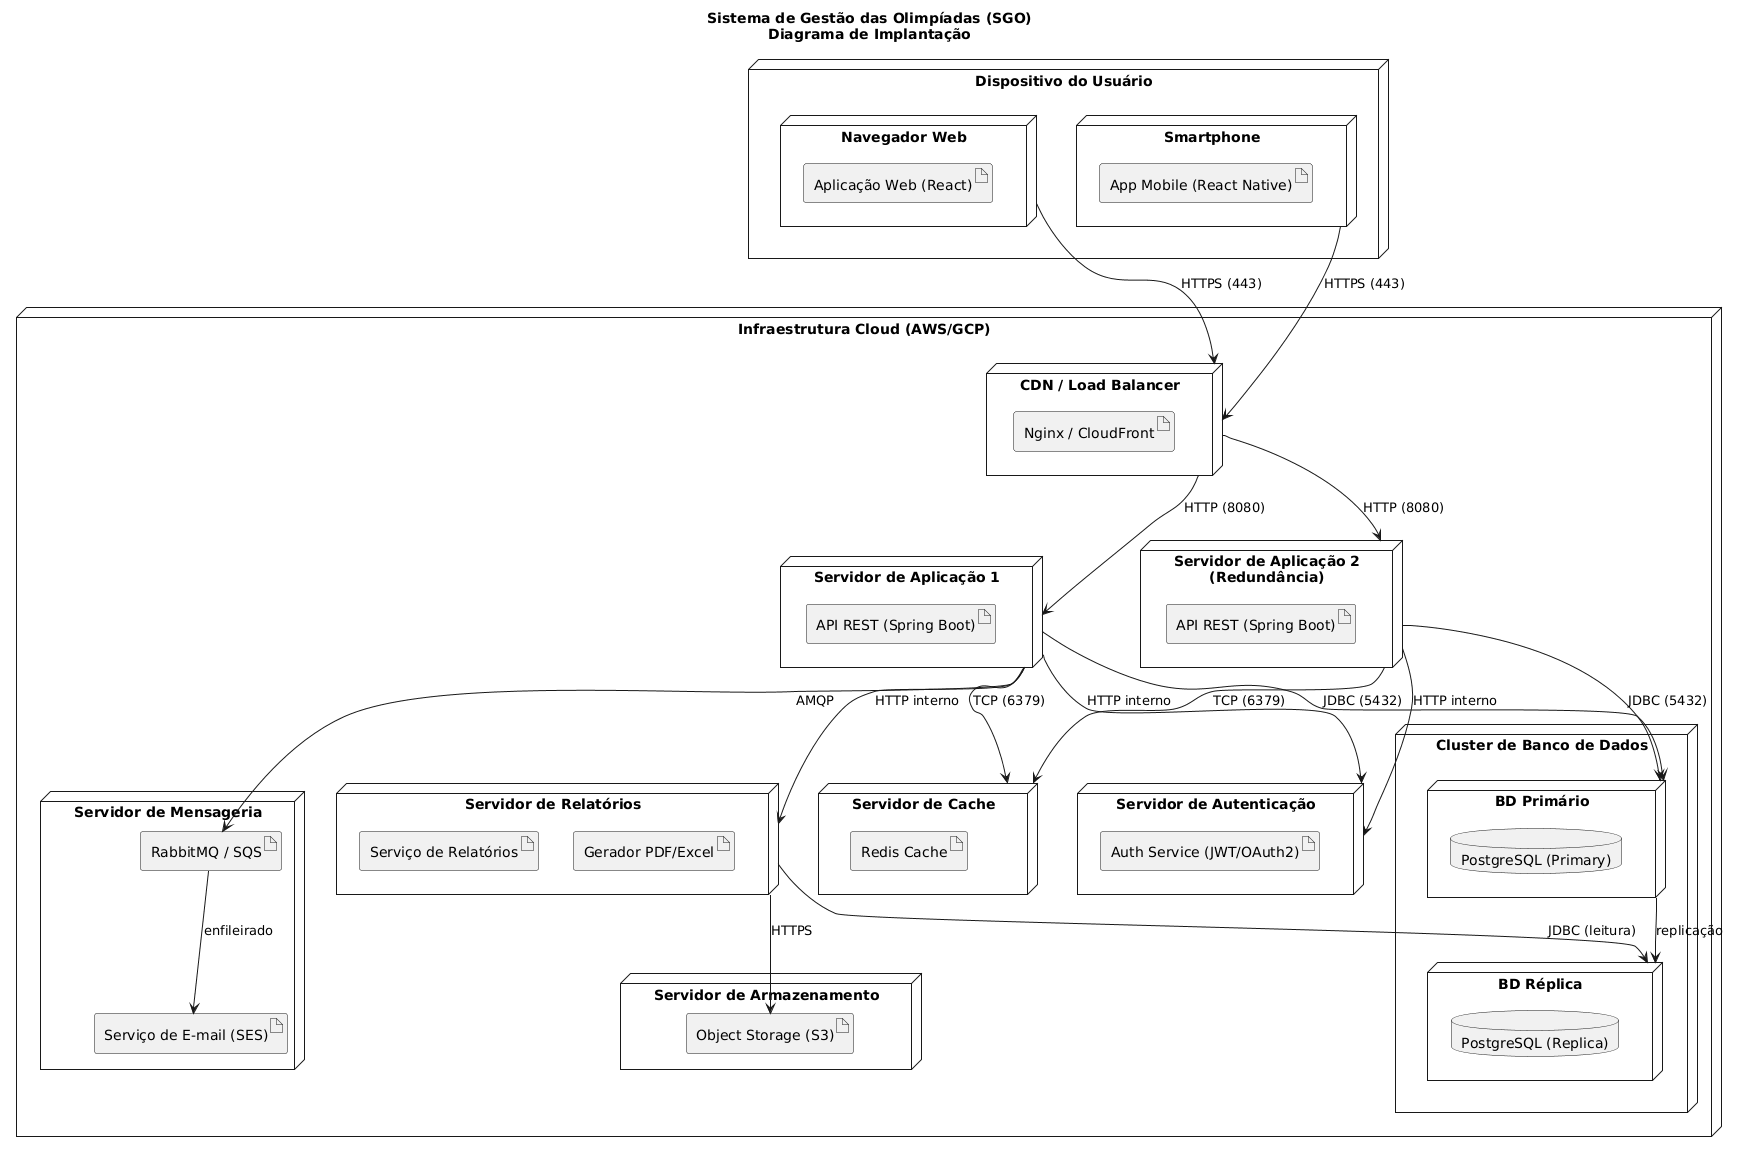

The diagram above was rendered by PlantUML. Its source (embedded in the PNG):
@startuml
skinparam nodeStyle rectangle
title Sistema de Gestão das Olimpíadas (SGO)\nDiagrama de Implantação

node "Dispositivo do Usuário" as UserDevice {
    node "Navegador Web" as Browser {
        artifact "Aplicação Web (React)" as WebApp
    }
    node "Smartphone" as Phone {
        artifact "App Mobile (React Native)" as MobileApp
    }
}

node "Infraestrutura Cloud (AWS/GCP)" as Cloud {

    node "CDN / Load Balancer" as LB {
        artifact "Nginx / CloudFront" as CDN
    }

    node "Servidor de Aplicação 1" as AppServer1 {
        artifact "API REST (Spring Boot)" as API1
    }

    node "Servidor de Aplicação 2\n(Redundância)" as AppServer2 {
        artifact "API REST (Spring Boot)" as API2
    }

    node "Servidor de Autenticação" as AuthServer {
        artifact "Auth Service (JWT/OAuth2)" as AuthSvc
    }

    node "Servidor de Cache" as CacheServer {
        artifact "Redis Cache" as Redis
    }

    node "Cluster de Banco de Dados" as DBCluster {
        node "BD Primário" as DBPrimary {
            database "PostgreSQL (Primary)" as PGPrimary
        }
        node "BD Réplica" as DBReplica {
            database "PostgreSQL (Replica)" as PGReplica
        }
    }

    node "Servidor de Relatórios" as ReportServer {
        artifact "Serviço de Relatórios" as ReportSvc
        artifact "Gerador PDF/Excel" as ExportSvc
    }

    node "Servidor de Armazenamento" as StorageServer {
        artifact "Object Storage (S3)" as S3
    }

    node "Servidor de Mensageria" as MsgServer {
        artifact "RabbitMQ / SQS" as Queue
        artifact "Serviço de E-mail (SES)" as EmailSvc
    }
}

Browser --> LB : HTTPS (443)
Phone --> LB : HTTPS (443)

LB --> AppServer1 : HTTP (8080)
LB --> AppServer2 : HTTP (8080)

AppServer1 --> AuthServer : HTTP interno
AppServer2 --> AuthServer : HTTP interno

AppServer1 --> CacheServer : TCP (6379)
AppServer2 --> CacheServer : TCP (6379)

AppServer1 --> DBPrimary : JDBC (5432)
AppServer2 --> DBPrimary : JDBC (5432)
DBPrimary --> DBReplica : replicação

AppServer1 --> ReportServer : HTTP interno
ReportServer --> S3 : HTTPS
ReportServer --> DBReplica : JDBC (leitura)

AppServer1 --> Queue : AMQP
Queue --> EmailSvc : enfileirado
@enduml